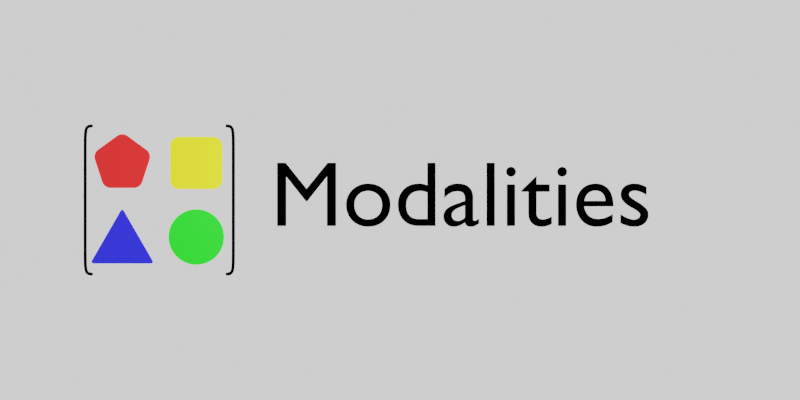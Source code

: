 # Source: logo.blend  (saved by Blender 3.0.42; exported with 4.5.12 LTS)
import bpy
from mathutils import Matrix  # noqa: F401  (used for matrix-valued properties, if any)

bpy.ops.wm.read_factory_settings(use_empty=True)
scene = bpy.context.scene
scene.name = 'Scene'

# ---- collections
col_collection = bpy.data.collections.new('Collection'); scene.collection.children.link(col_collection)

# ---- materials (node trees are filled in below, after node groups)
mat_material_005 = bpy.data.materials.new('Material.005')
mat_material_005.use_transparent_shadow = False
mat_material_004 = bpy.data.materials.new('Material.004')
mat_material_004.use_transparent_shadow = False
mat_material_003 = bpy.data.materials.new('Material.003')
mat_material_003.use_transparent_shadow = False
mat_material_001 = bpy.data.materials.new('Material.001')
mat_material_001.use_transparent_shadow = False
mat_material_002 = bpy.data.materials.new('Material.002')
mat_material_002.use_transparent_shadow = False

# ---- material node trees
mat_material_005.use_nodes = True; mat_material_005.node_tree.nodes.clear()
_N = mat_material_005.node_tree.nodes; _L = mat_material_005.node_tree.links
n0 = _N.new('ShaderNodeOutputMaterial'); n0.name = 'Material Output'; n0.location = (300, 300)
n1 = _N.new('ShaderNodeBsdfDiffuse'); n1.name = 'Diffuse BSDF'; n1.location = (10, 300)
n1.inputs[0].default_value = (0.0, 0.0, 0.0, 1.0)
n1.inputs[1].default_value = 1.0
_L.new(n1.outputs[0], n0.inputs[0])
n0.is_active_output = True
mat_material_004.use_nodes = True; mat_material_004.node_tree.nodes.clear()
_N = mat_material_004.node_tree.nodes; _L = mat_material_004.node_tree.links
n0 = _N.new('ShaderNodeBsdfPrincipled'); n0.name = 'Principled BSDF'; n0.location = (10, 300)
n0.distribution = 'GGX'
n0.subsurface_method = 'RANDOM_WALK_SKIN'
n0.inputs[0].default_value = (0.0, 1.0, 0.0, 1.0)
n0.inputs[3].default_value = 1.45
n0.inputs[27].default_value = (0.0, 0.0, 0.0, 1.0)
n0.inputs[28].default_value = 1.0
n1 = _N.new('ShaderNodeOutputMaterial'); n1.name = 'Material Output'; n1.location = (300, 300)
_L.new(n0.outputs[0], n1.inputs[0])
n1.is_active_output = True
mat_material_003.use_nodes = True; mat_material_003.node_tree.nodes.clear()
_N = mat_material_003.node_tree.nodes; _L = mat_material_003.node_tree.links
n0 = _N.new('ShaderNodeBsdfPrincipled'); n0.name = 'Principled BSDF'; n0.location = (10, 300)
n0.distribution = 'GGX'
n0.subsurface_method = 'RANDOM_WALK_SKIN'
n0.inputs[0].default_value = (0.0, 0.0, 1.0, 1.0)
n0.inputs[3].default_value = 1.45
n0.inputs[27].default_value = (0.0, 0.0, 0.0, 1.0)
n0.inputs[28].default_value = 1.0
n1 = _N.new('ShaderNodeOutputMaterial'); n1.name = 'Material Output'; n1.location = (300, 300)
_L.new(n0.outputs[0], n1.inputs[0])
n1.is_active_output = True
mat_material_001.use_nodes = True; mat_material_001.node_tree.nodes.clear()
_N = mat_material_001.node_tree.nodes; _L = mat_material_001.node_tree.links
n0 = _N.new('ShaderNodeBsdfPrincipled'); n0.name = 'Principled BSDF'; n0.location = (10, 300)
n0.distribution = 'GGX'
n0.subsurface_method = 'RANDOM_WALK_SKIN'
n0.inputs[0].default_value = (1.0, 0.0, 0.0, 1.0)
n0.inputs[3].default_value = 1.45
n0.inputs[27].default_value = (0.0, 0.0, 0.0, 1.0)
n0.inputs[28].default_value = 1.0
n1 = _N.new('ShaderNodeOutputMaterial'); n1.name = 'Material Output'; n1.location = (300, 300)
_L.new(n0.outputs[0], n1.inputs[0])
n1.is_active_output = True
mat_material_002.use_nodes = True; mat_material_002.node_tree.nodes.clear()
_N = mat_material_002.node_tree.nodes; _L = mat_material_002.node_tree.links
n0 = _N.new('ShaderNodeBsdfPrincipled'); n0.name = 'Principled BSDF'; n0.location = (10, 300)
n0.distribution = 'GGX'
n0.subsurface_method = 'RANDOM_WALK_SKIN'
n0.inputs[0].default_value = (1.0, 1.0, 0.0, 1.0)
n0.inputs[3].default_value = 1.45
n0.inputs[27].default_value = (0.0, 0.0, 0.0, 1.0)
n0.inputs[28].default_value = 1.0
n1 = _N.new('ShaderNodeOutputMaterial'); n1.name = 'Material Output'; n1.location = (300, 300)
_L.new(n0.outputs[0], n1.inputs[0])
n1.is_active_output = True

# ---- world
world_world = bpy.data.worlds.new('World'); scene.world = world_world
world_world.use_nodes = True; world_world.node_tree.nodes.clear()
_N = world_world.node_tree.nodes; _L = world_world.node_tree.links
n0 = _N.new('ShaderNodeOutputWorld'); n0.name = 'World Output'; n0.location = (300, 300)
n1 = _N.new('ShaderNodeBackground'); n1.name = 'Background'; n1.location = (10, 300)
n1.inputs[0].default_value = (1.0, 1.0, 1.0, 1.0)
_L.new(n1.outputs[0], n0.inputs[0])
n0.is_active_output = True
world_world.color = (0.05088, 0.05088, 0.05088)
world_world.use_sun_shadow = False
world_world.sun_shadow_jitter_overblur = 0.0

# ---- cameras
cam_camera = bpy.data.cameras.new('Camera')
cam_camera.clip_end = 100.0
cam_camera.ortho_scale = 7.314

# ---- lights
light_light = bpy.data.lights.new('Light', 'POINT')
light_light.transmission_factor = 0.0
light_light.energy = 1000.0
light_light.shadow_soft_size = 0.1
light_light.shadow_maximum_resolution = 0.006
light_light.use_absolute_resolution = True

# ---- meshes
me_circle_004 = bpy.data.meshes.new('Circle.004')
me_circle_004.from_pydata([(0.0, 1.0, 0.0), (-0.09802, 0.9952, 0.0), (-0.1951, 0.9808, 0.0), (-0.2903, 0.9569, 0.0), (-0.3827, 0.9239, 0.0), (-0.4714, 0.8819, 0.0), (-0.5556, 0.8315, 0.0), (-0.6344, 0.773, 0.0), (-0.7071, 0.7071, 0.0), (-0.773, 0.6344, 0.0), (-0.8315, 0.5556, 0.0), (-0.8819, 0.4714, 0.0), (-0.9239, 0.3827, 0.0), (-0.9569, 0.2903, 0.0), (-0.9808, 0.1951, 0.0), (-0.9952, 0.09802, 0.0), (-1.0, -4.371e-08, 0.0), (-0.9952, -0.09802, 0.0), (-0.9808, -0.1951, 0.0), (-0.9569, -0.2903, 0.0), (-0.9239, -0.3827, 0.0), (-0.8819, -0.4714, 0.0), (-0.8315, -0.5556, 0.0), (-0.773, -0.6344, 0.0), (-0.7071, -0.7071, 0.0), (-0.6344, -0.773, 0.0), (-0.5556, -0.8315, 0.0), (-0.4714, -0.8819, 0.0), (-0.3827, -0.9239, 0.0), (-0.2903, -0.9569, 0.0), (-0.1951, -0.9808, 0.0), (-0.09802, -0.9952, 0.0), (8.742e-08, -1.0, 0.0), (0.09802, -0.9952, 0.0), (0.1951, -0.9808, 0.0), (0.2903, -0.9569, 0.0), (0.3827, -0.9239, 0.0), (0.4714, -0.8819, 0.0), (0.5556, -0.8315, 0.0), (0.6344, -0.773, 0.0), (0.7071, -0.7071, 0.0), (0.773, -0.6344, 0.0), (0.8315, -0.5556, 0.0), (0.8819, -0.4714, 0.0), (0.9239, -0.3827, 0.0), (0.9569, -0.2903, 0.0), (0.9808, -0.1951, 0.0), (0.9952, -0.09802, 0.0), (1.0, 1.192e-08, 0.0), (0.9952, 0.09802, 0.0), (0.9808, 0.1951, 0.0), (0.9569, 0.2903, 0.0), (0.9239, 0.3827, 0.0), (0.8819, 0.4714, 0.0), (0.8315, 0.5556, 0.0), (0.773, 0.6344, 0.0), (0.7071, 0.7071, 0.0), (0.6344, 0.773, 0.0), (0.5556, 0.8315, 0.0), (0.4714, 0.8819, 0.0), (0.3827, 0.9239, 0.0), (0.2903, 0.9569, 0.0), (0.1951, 0.9808, 0.0), (0.09802, 0.9952, 0.0)], [], [(0, 1, 2, 3, 4, 5, 6, 7, 8, 9, 10, 11, 12, 13, 14, 15, 16, 17, 18, 19, 20, 21, 22, 23, 24, 25, 26, 27, 28, 29, 30, 31, 32, 33, 34, 35, 36, 37, 38, 39, 40, 41, 42, 43, 44, 45, 46, 47, 48, 49, 50, 51, 52, 53, 54, 55, 56, 57, 58, 59, 60, 61, 62, 63)])
_uv = me_circle_004.uv_layers.new(name='UVMap')
_uv.uv.foreach_set('vector', [0.5, 1.0, 0.451, 0.9976, 0.4025, 0.9904, 0.3549, 0.9785, 0.3087, 0.9619, 0.2643, 0.941, 0.2222, 0.9157, 0.1828, 0.8865, 0.1464, 0.8536, 0.1135, 0.8172, 0.08427, 0.7778, 0.05904, 0.7357, 0.03806, 0.6913, 0.02153, 0.6451, 0.009607, 0.5975, 0.002408, 0.549, 0.0, 0.5, 0.002408, 0.451, 0.009607, 0.4025, 0.02153, 0.3549, 0.03806, 0.3087, 0.05904, 0.2643, 0.08427, 0.2222, 0.1135, 0.1828, 0.1464, 0.1464, 0.1828, 0.1135, 0.2222, 0.08427, 0.2643, 0.05904, 0.3087, 0.03806, 0.3549, 0.02153, 0.4025, 0.009607, 0.451, 0.002408, 0.5, 0.0, 0.549, 0.002408, 0.5975, 0.009607, 0.6451, 0.02153, 0.6913, 0.03806, 0.7357, 0.05904, 0.7778, 0.08427, 0.8172, 0.1135, 0.8536, 0.1464, 0.8865, 0.1828, 0.9157, 0.2222, 0.941, 0.2643, 0.9619, 0.3087, 0.9785, 0.3549, 0.9904, 0.4025, 0.9976, 0.451, 1.0, 0.5, 0.9976, 0.549, 0.9904, 0.5975, 0.9785, 0.6451, 0.9619, 0.6913, 0.941, 0.7357, 0.9157, 0.7778, 0.8865, 0.8172, 0.8536, 0.8536, 0.8172, 0.8865, 0.7778, 0.9157, 0.7357, 0.941, 0.6913, 0.9619, 0.6451, 0.9785, 0.5975, 0.9904, 0.549, 0.9976])
me_circle_004.materials.append(mat_material_004)
me_circle_004.use_remesh_fix_poles = True
me_circle_004.use_remesh_preserve_attributes = False
me_circle_004.update()
me_circle_005 = bpy.data.meshes.new('Circle.005')
me_circle_005.from_pydata([(0.0, 1.0, 0.0), (-0.866, -0.5, 0.0), (0.866, -0.5, 0.0)], [], [(0, 1, 2)])
_uv = me_circle_005.uv_layers.new(name='UVMap')
_uv.uv.foreach_set('vector', [0.5, 1.0, 0.06699, 0.25, 0.933, 0.25])
me_circle_005.materials.append(mat_material_003)
me_circle_005.use_remesh_fix_poles = True
me_circle_005.use_remesh_preserve_attributes = False
me_circle_005.update()
me_circle_006 = bpy.data.meshes.new('Circle.006')
me_circle_006.from_pydata([(0.0, 1.0, 0.0), (-0.9511, 0.309, 0.0), (-0.5878, -0.809, 0.0), (0.5878, -0.809, 0.0), (0.9511, 0.309, 0.0)], [], [(0, 1, 2, 3, 4)])
_uv = me_circle_006.uv_layers.new(name='UVMap')
_uv.uv.foreach_set('vector', [0.5, 1.0, 0.02447, 0.6545, 0.2061, 0.09549, 0.7939, 0.09549, 0.9755, 0.6545])
me_circle_006.materials.append(mat_material_001)
me_circle_006.use_remesh_fix_poles = True
me_circle_006.use_remesh_preserve_attributes = False
me_circle_006.update()
me_circle_007 = bpy.data.meshes.new('Circle.007')
me_circle_007.from_pydata([(0.7071, 0.7071, 0.0), (-0.7071, 0.7071, 0.0), (-0.7071, -0.7071, 0.0), (0.7071, -0.7071, 0.0)], [], [(0, 1, 2, 3)])
_uv = me_circle_007.uv_layers.new(name='UVMap')
_uv.uv.foreach_set('vector', [0.5, 1.0, 0.0, 0.5, 0.5, 0.0, 1.0, 0.5])
me_circle_007.materials.append(mat_material_002)
me_circle_007.use_remesh_fix_poles = True
me_circle_007.use_remesh_preserve_attributes = False
me_circle_007.update()

# ---- curves / text
cu_plane = bpy.data.curves.new('Plane', 'CURVE')
cu_plane.dimensions = '3D'
_sp = cu_plane.splines.new('NURBS'); _sp.points.add(6)
_sp.points.foreach_set('co', [0.8571, -0.9524, 0.0, 1.0, 0.9524, -0.9524, 0.0, 1.0, 0.9524, -0.9048, 0.0, 1.0, 0.9524, -1.135e-08, 0.0, 1.0, 0.9524, 0.9048, 0.0, 1.0, 0.9524, 0.9524, 0.0, 1.0, 0.8571, 0.9524, 0.0, 1.0])
_sp.order_u = 5
_sp.order_v = 0
_sp.use_endpoint_u = True
_sp = cu_plane.splines.new('NURBS'); _sp.points.add(6)
_sp.points.foreach_set('co', [-0.8571, 0.9524, 0.0, 1.0, -0.9524, 0.9524, 0.0, 1.0, -0.9524, 0.9048, 0.0, 1.0, -0.9524, -7.191e-08, 0.0, 1.0, -0.9524, -0.9048, 0.0, 1.0, -0.9524, -0.9524, 0.0, 1.0, -0.8571, -0.9524, 0.0, 1.0])
_sp.order_u = 5
_sp.order_v = 0
_sp.use_endpoint_u = True
cu_plane.materials.append(mat_material_005)
cu_plane.bevel_mode = 'PROFILE'
cu_plane.bevel_profile.preset = 'SUPPORTS'
cu_plane.bevel_profile.use_clip = True
cu_plane.bevel_resolution = 8
cu_plane.bevel_depth = 0.02
cu_plane.fill_mode = 'FULL'
cu_plane.use_fill_caps = True
txt_text = bpy.data.curves.new('Text', 'FONT')
txt_text.dimensions = '2D'
txt_text.body = 'Modalities'
txt_text.materials.append(mat_material_005)
txt_text.size = 2.5
txt_text.offset_y = -0.7

# ---- objects
ob_light = bpy.data.objects.new('Light', light_light)
ob_camera = bpy.data.objects.new('Camera', cam_camera)
ob_matrix = bpy.data.objects.new('matrix', cu_plane)
ob_circle = bpy.data.objects.new('circle', me_circle_004)
ob_triangle = bpy.data.objects.new('triangle', me_circle_005)
ob_pentagon = bpy.data.objects.new('pentagon', me_circle_006)
ob_square = bpy.data.objects.new('square', me_circle_007)
ob_origin = bpy.data.objects.new('origin', None)
ob_text = bpy.data.objects.new('Text', txt_text)

# ---- transforms, parenting, visibility, modifiers, constraints
ob_light.location = (4.076, 1.005, 5.904)
ob_light.rotation_euler = (0.6503, 0.05522, 1.866)
ob_light.lock_rotations_4d = False
ob_light.empty_display_type = 'ARROWS'
ob_light.color = (0.0, 0.0, 0.0, 0.0)
ob_light.lineart.crease_threshold = 0.0
ob_camera.location = (6.5, 0.0, 30.0)
ob_camera.lock_rotations_4d = False
ob_camera.empty_display_type = 'ARROWS'
ob_camera.color = (0.0, 0.0, 0.0, 0.0)
ob_camera.display_type = 'WIRE'
ob_camera.lineart.crease_threshold = 0.0
_c = ob_camera.constraints.new('TRACK_TO'); _c.name = 'Track To'
_c.influence = 0.0
_c.target = ob_origin
ob_matrix.location = (0.0, 0.0, 0.0)
ob_matrix.scale = (2.1, 2.1, 2.1)
ob_circle.location = (1.0, -1.0, 0.0)
ob_circle.scale = (0.75, 0.75, 0.75)
ob_triangle.location = (-1.0, -1.215, 0.0)
_m = ob_triangle.modifiers.new('Bevel', 'BEVEL')
_m.segments = 8
_m.affect = 'VERTICES'
ob_pentagon.location = (-1.0, 1.0, 0.0)
ob_pentagon.scale = (0.8339, 0.8339, 0.8339)
_m = ob_pentagon.modifiers.new('Bevel', 'BEVEL')
_m.width = 0.2
_m.width_pct = 0.2
_m.segments = 8
_m.affect = 'VERTICES'
ob_square.location = (1.0, 1.0, 0.0)
_m = ob_square.modifiers.new('Bevel', 'BEVEL')
_m.width = 0.25
_m.width_pct = 0.25
_m.segments = 8
_m.affect = 'VERTICES'
ob_origin.location = (0.0, 0.0, 0.0)
ob_text.location = (3.0, 0.0, 0.0)

# ---- collection membership
col_collection.objects.link(ob_light)
col_collection.objects.link(ob_camera)
col_collection.objects.link(ob_matrix)
col_collection.objects.link(ob_circle)
col_collection.objects.link(ob_triangle)
col_collection.objects.link(ob_pentagon)
col_collection.objects.link(ob_square)
col_collection.objects.link(ob_origin)
col_collection.objects.link(ob_text)

# ---- scene / render settings (as saved in the file)
scene.camera = ob_camera
scene.frame_start = 1; scene.frame_end = 250; scene.frame_set(150)
scene.render.engine = 'BLENDER_EEVEE_NEXT'
scene.render.resolution_x = 2048
scene.render.resolution_y = 1024
scene.render.film_transparent = True
scene.render.use_freestyle = True
scene.render.use_compositing = False
scene.render.use_sequencer = False
scene.cycles.sampling_pattern = 'TABULATED_SOBOL'
scene.cycles.use_light_tree = False
scene.eevee.taa_samples = 32
scene.view_settings.view_transform = 'Filmic'
bpy.context.view_layer.update()
